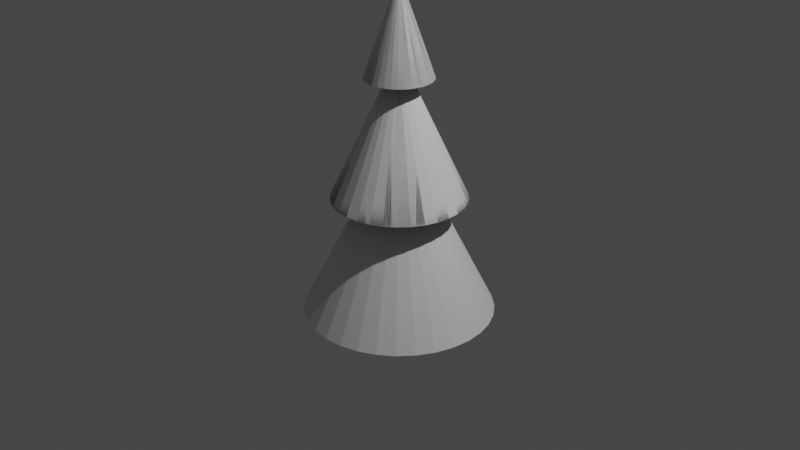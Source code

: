 # Source: OopsWrongChristmasTree.blend  (saved by Blender 2.81.16; exported with 4.5.12 LTS)
import bpy
from mathutils import Matrix  # noqa: F401  (used for matrix-valued properties, if any)

bpy.ops.wm.read_factory_settings(use_empty=True)
scene = bpy.context.scene
scene.name = 'Scene'

# ---- collections
col_collection = bpy.data.collections.new('Collection'); scene.collection.children.link(col_collection)

# ---- world
world_world = bpy.data.worlds.new('World'); scene.world = world_world
world_world.use_nodes = True; world_world.node_tree.nodes.clear()
_N = world_world.node_tree.nodes; _L = world_world.node_tree.links
n0 = _N.new('ShaderNodeOutputWorld'); n0.name = 'World Output'; n0.location = (300, 300)
n1 = _N.new('ShaderNodeBackground'); n1.name = 'Background'; n1.location = (10, 300)
n1.inputs[0].default_value = (0.05088, 0.05088, 0.05088, 1.0)
_L.new(n1.outputs[0], n0.inputs[0])
n0.is_active_output = True
world_world.color = (0.05088, 0.05088, 0.05088)
world_world.use_sun_shadow = False
world_world.sun_shadow_jitter_overblur = 0.0

# ---- cameras
cam_camera = bpy.data.cameras.new('Camera')
cam_camera.clip_end = 100.0
cam_camera.ortho_scale = 7.314

# ---- lights
light_light = bpy.data.lights.new('Light', 'POINT')
light_light.transmission_factor = 0.0
light_light.energy = 1000.0
light_light.shadow_soft_size = 0.1
light_light.shadow_maximum_resolution = 0.006
light_light.use_absolute_resolution = True

# ---- meshes
me_cone = bpy.data.meshes.new('Cone')
me_cone.from_pydata([(1.781e-08, 0.35, 1.5), (0.06828, 0.3433, 1.5), (0.1339, 0.3234, 1.5), (0.1944, 0.291, 1.5), (0.2475, 0.2475, 1.5), (0.291, 0.1944, 1.5), (0.3234, 0.1339, 1.5), (0.3433, 0.06828, 1.5), (0.35, 6.917e-08, 1.5), (0.3433, -0.06828, 1.5), (0.3234, -0.1339, 1.5), (0.291, -0.1944, 1.5), (0.2475, -0.2475, 1.5), (0.1944, -0.291, 1.5), (0.1339, -0.3234, 1.5), (0.06828, -0.3433, 1.5), (-9.623e-08, -0.35, 1.5), (-0.06828, -0.3433, 1.5), (-0.1339, -0.3234, 1.5), (-0.1944, -0.291, 1.5), (-0.2475, -0.2475, 1.5), (-0.291, -0.1944, 1.5), (-0.3234, -0.1339, 1.5), (0.0, 0.0, 2.5), (-0.3433, -0.06828, 1.5), (-0.35, 3.807e-07, 1.5), (-0.3433, 0.06828, 1.5), (-0.3234, 0.1339, 1.5), (-0.291, 0.1944, 1.5), (-0.2475, 0.2475, 1.5), (-0.1944, 0.291, 1.5), (-0.1339, 0.3234, 1.5), (-0.06828, 0.3433, 1.5), (3.562e-08, 0.7, 0.25), (0.1366, 0.6865, 0.25), (0.2679, 0.6467, 0.25), (0.3889, 0.582, 0.25), (0.495, 0.495, 0.25), (0.582, 0.3889, 0.25), (0.6467, 0.2679, 0.25), (0.6865, 0.1366, 0.25), (0.7, 1.383e-07, 0.25), (0.6865, -0.1366, 0.25), (0.6467, -0.2679, 0.25), (0.582, -0.3889, 0.25), (0.495, -0.495, 0.25), (0.3889, -0.582, 0.25), (0.2679, -0.6467, 0.25), (0.1366, -0.6865, 0.25), (-1.925e-07, -0.7, 0.25), (-0.1366, -0.6865, 0.25), (-0.2679, -0.6467, 0.25), (-0.3889, -0.582, 0.25), (-0.495, -0.495, 0.25), (-0.582, -0.3889, 0.25), (-0.6467, -0.2679, 0.25), (-0.6865, -0.1366, 0.25), (-0.7, 7.614e-07, 0.25), (-0.6865, 0.1366, 0.25), (-0.6467, 0.2679, 0.25), (-0.582, 0.3889, 0.25), (-0.495, 0.495, 0.25), (-0.3889, 0.582, 0.25), (-0.2679, 0.6467, 0.25), (-0.1366, 0.6865, 0.25), (0.0, 1.0, -1.0), (0.1951, 0.9808, -1.0), (0.3827, 0.9239, -1.0), (0.5556, 0.8315, -1.0), (0.7071, 0.7071, -1.0), (0.8315, 0.5556, -1.0), (0.9239, 0.3827, -1.0), (0.9808, 0.1951, -1.0), (1.0, 7.55e-08, -1.0), (0.9808, -0.1951, -1.0), (0.9239, -0.3827, -1.0), (0.8315, -0.5556, -1.0), (0.7071, -0.7071, -1.0), (0.5556, -0.8315, -1.0), (0.3827, -0.9239, -1.0), (0.1951, -0.9808, -1.0), (-3.258e-07, -1.0, -1.0), (-0.1951, -0.9808, -1.0), (-0.3827, -0.9239, -1.0), (-0.5556, -0.8315, -1.0), (-0.7071, -0.7071, -1.0), (-0.8315, -0.5556, -1.0), (-0.9239, -0.3827, -1.0), (-0.9808, -0.1951, -1.0), (-1.0, 9.656e-07, -1.0), (-0.9808, 0.1951, -1.0), (-0.9239, 0.3827, -1.0), (-0.8315, 0.5556, -1.0), (-0.7071, 0.7071, -1.0), (-0.5556, 0.8315, -1.0), (-0.3827, 0.9239, -1.0), (-0.1951, 0.9808, -1.0), (0.07316, -0.3678, 0.25), (-1.222e-07, -0.375, 0.25), (-0.07316, 0.3678, 0.25), (-0.3678, -0.07316, 0.25), (-0.375, 3.621e-07, 0.25), (-0.2083, -0.3118, 0.25), (-0.2652, -0.2652, 0.25), (-0.07316, -0.3678, 0.25), (-0.3465, -0.1435, 0.25), (-0.1435, -0.3465, 0.25), (-0.3118, -0.2083, 0.25), (-0.2652, 0.2652, 0.25), (-0.2083, 0.3118, 0.25), (-0.3118, 0.2083, 0.25), (-0.3678, 0.07316, 0.25), (-0.1435, 0.3465, 0.25), (-0.3465, 0.1435, 0.25), (0.07316, 0.3678, 0.25), (0.0, 0.375, 0.25), (0.1435, -0.3465, 0.25), (0.2083, -0.3118, 0.25), (0.2652, -0.2652, 0.25), (0.3678, -0.07316, 0.25), (0.3465, -0.1435, 0.25), (0.3118, -0.2083, 0.25), (0.1435, 0.3465, 0.25), (0.2083, 0.3118, 0.25), (0.3118, 0.2083, 0.25), (0.3465, 0.1435, 0.25), (0.3678, 0.07316, 0.25), (0.375, 2.831e-08, 0.25), (0.2652, 0.2652, 0.25), (-0.0825, -0.0825, 1.5), (-0.097, -0.06482, 1.5), (-0.1144, -0.02276, 1.5), (-0.1167, 1.269e-07, 1.5), (-0.02276, 0.1144, 1.5), (-0.04465, 0.1078, 1.5), (-0.06482, -0.097, 1.5), (-0.06482, 0.097, 1.5), (-0.04465, -0.1078, 1.5), (-0.0825, 0.0825, 1.5), (-0.1144, 0.02276, 1.5), (-0.1078, 0.04465, 1.5), (-0.1078, -0.04465, 1.5), (-0.097, 0.06482, 1.5), (-0.02276, -0.1144, 1.5), (-3.208e-08, -0.1167, 1.5), (0.02276, -0.1144, 1.5), (5.937e-09, 0.1167, 1.5), (0.02276, 0.1144, 1.5), (0.04465, 0.1078, 1.5), (0.1144, 0.02276, 1.5), (0.1167, 2.306e-08, 1.5), (0.1078, 0.04465, 1.5), (0.06482, 0.097, 1.5), (0.097, 0.06482, 1.5), (0.0825, 0.0825, 1.5), (0.06482, -0.097, 1.5), (0.04465, -0.1078, 1.5), (0.0825, -0.0825, 1.5), (0.1144, -0.02276, 1.5), (0.1078, -0.04465, 1.5), (0.097, -0.06482, 1.5)], [], [(0, 23, 1), (1, 23, 2), (2, 23, 3), (3, 23, 4), (4, 23, 5), (5, 23, 6), (6, 23, 7), (7, 23, 8), (8, 23, 9), (9, 23, 10), (10, 23, 11), (11, 23, 12), (12, 23, 13), (13, 23, 14), (14, 23, 15), (15, 23, 16), (16, 23, 17), (17, 23, 18), (18, 23, 19), (19, 23, 20), (20, 23, 21), (21, 23, 22), (22, 23, 24), (24, 23, 25), (25, 23, 26), (26, 23, 27), (27, 23, 28), (28, 23, 29), (29, 23, 30), (30, 23, 31), (31, 23, 32), (32, 23, 0), (0, 1, 2, 3, 4, 5, 6, 7, 8, 150, 149, 151, 153, 154, 152, 148, 147, 146, 133, 134, 136, 138, 142, 140, 139, 132, 25, 26, 27, 28, 29, 30, 31, 32), (33, 146, 147, 34), (34, 147, 148, 35), (35, 148, 152, 36), (36, 152, 154, 37), (37, 154, 153, 38), (38, 153, 151, 39), (39, 151, 149, 40), (40, 149, 150, 41), (41, 150, 158, 42), (42, 158, 159, 43), (43, 159, 160, 44), (44, 160, 157, 45), (45, 157, 155, 46), (46, 155, 156, 47), (47, 156, 145, 48), (48, 145, 144, 49), (49, 144, 143, 50), (50, 143, 137, 51), (51, 137, 135, 52), (52, 135, 129, 53), (53, 129, 130, 54), (54, 130, 141, 55), (55, 141, 131, 56), (56, 131, 132, 57), (57, 132, 139, 58), (58, 139, 140, 59), (59, 140, 142, 60), (60, 142, 138, 61), (61, 138, 136, 62), (62, 136, 134, 63), (63, 134, 133, 64), (64, 133, 146, 33), (33, 34, 35, 36, 37, 38, 39, 40, 41, 127, 126, 125, 124, 128, 123, 122, 114, 115, 99, 112, 109, 108, 110, 113, 111, 101, 57, 58, 59, 60, 61, 62, 63, 64), (65, 115, 114, 66), (66, 114, 122, 67), (67, 122, 123, 68), (68, 123, 128, 69), (69, 128, 124, 70), (70, 124, 125, 71), (71, 125, 126, 72), (72, 126, 127, 73), (73, 127, 119, 74), (74, 119, 120, 75), (75, 120, 121, 76), (76, 121, 118, 77), (77, 118, 117, 78), (78, 117, 116, 79), (79, 116, 97, 80), (80, 97, 98, 81), (81, 98, 104, 82), (82, 104, 106, 83), (83, 106, 102, 84), (84, 102, 103, 85), (85, 103, 107, 86), (86, 107, 105, 87), (87, 105, 100, 88), (88, 100, 101, 89), (89, 101, 111, 90), (90, 111, 113, 91), (91, 113, 110, 92), (92, 110, 108, 93), (93, 108, 109, 94), (94, 109, 112, 95), (95, 112, 99, 96), (96, 99, 115, 65), (65, 66, 67, 68, 69, 70, 71, 72, 73, 74, 75, 76, 77, 78, 79, 80, 81, 82, 83, 84, 85, 86, 87, 88, 89, 90, 91, 92, 93, 94, 95, 96), (57, 101, 100, 105, 107, 103, 102, 106, 104, 98, 97, 116, 117, 118, 121, 120, 119, 127, 41, 42, 43, 44, 45, 46, 47, 48, 49, 50, 51, 52, 53, 54, 55, 56), (25, 132, 131, 141, 130, 129, 135, 137, 143, 144, 145, 156, 155, 157, 160, 159, 158, 150, 8, 9, 10, 11, 12, 13, 14, 15, 16, 17, 18, 19, 20, 21, 22, 24)])
_uv = me_cone.uv_layers.new(name='UVMap')
_uv.uv.foreach_set('vector', [0.25, 0.49, 0.25, 0.25, 0.2968, 0.4854, 0.2968, 0.4854, 0.25, 0.25, 0.3418, 0.4717, 0.3418, 0.4717, 0.25, 0.25, 0.3833, 0.4496, 0.3833, 0.4496, 0.25, 0.25, 0.4197, 0.4197, 0.4197, 0.4197, 0.25, 0.25, 0.4496, 0.3833, 0.4496, 0.3833, 0.25, 0.25, 0.4717, 0.3418, 0.4717, 0.3418, 0.25, 0.25, 0.4854, 0.2968, 0.4854, 0.2968, 0.25, 0.25, 0.49, 0.25, 0.49, 0.25, 0.25, 0.25, 0.4854, 0.2032, 0.4854, 0.2032, 0.25, 0.25, 0.4717, 0.1582, 0.4717, 0.1582, 0.25, 0.25, 0.4496, 0.1167, 0.4496, 0.1167, 0.25, 0.25, 0.4197, 0.08029, 0.4197, 0.08029, 0.25, 0.25, 0.3833, 0.05045, 0.3833, 0.05045, 0.25, 0.25, 0.3418, 0.02827, 0.3418, 0.02827, 0.25, 0.25, 0.2968, 0.01461, 0.2968, 0.01461, 0.25, 0.25, 0.25, 0.01, 0.25, 0.01, 0.25, 0.25, 0.2032, 0.01461, 0.2032, 0.01461, 0.25, 0.25, 0.1582, 0.02827, 0.1582, 0.02827, 0.25, 0.25, 0.1167, 0.05045, 0.1167, 0.05045, 0.25, 0.25, 0.08029, 0.08029, 0.08029, 0.08029, 0.25, 0.25, 0.05045, 0.1167, 0.05045, 0.1167, 0.25, 0.25, 0.02827, 0.1582, 0.02827, 0.1582, 0.25, 0.25, 0.01461, 0.2032, 0.01461, 0.2032, 0.25, 0.25, 0.01, 0.25, 0.01, 0.25, 0.25, 0.25, 0.01461, 0.2968, 0.01461, 0.2968, 0.25, 0.25, 0.02827, 0.3418, 0.02827, 0.3418, 0.25, 0.25, 0.05045, 0.3833, 0.05045, 0.3833, 0.25, 0.25, 0.08029, 0.4197, 0.08029, 0.4197, 0.25, 0.25, 0.1167, 0.4496, 0.1167, 0.4496, 0.25, 0.25, 0.1582, 0.4717, 0.1582, 0.4717, 0.25, 0.25, 0.2032, 0.4854, 0.2032, 0.4854, 0.25, 0.25, 0.25, 0.49, 0.75, 0.49, 0.7968, 0.4854, 0.8418, 0.4717, 0.8833, 0.4496, 0.9197, 0.4197, 0.9496, 0.3833, 0.9717, 0.3418, 0.9854, 0.2968, 0.99, 0.25, 0.83, 0.25, 0.8285, 0.2656, 0.8239, 0.2806, 0.8165, 0.2944, 0.8066, 0.3066, 0.7944, 0.3165, 0.7806, 0.3239, 0.7656, 0.3285, 0.75, 0.33, 0.7344, 0.3285, 0.7194, 0.3239, 0.7056, 0.3165, 0.6934, 0.3066, 0.6835, 0.2944, 0.6761, 0.2806, 0.6715, 0.2656, 0.67, 0.25, 0.51, 0.25, 0.5146, 0.2968, 0.5283, 0.3418, 0.5504, 0.3833, 0.5803, 0.4197, 0.6167, 0.4496, 0.6582, 0.4717, 0.7032, 0.4854, 0.25, 0.49, 0.25, 0.29, 0.2578, 0.2892, 0.2968, 0.4854, 0.2968, 0.4854, 0.2578, 0.2892, 0.2653, 0.287, 0.3418, 0.4717, 0.3418, 0.4717, 0.2653, 0.287, 0.2722, 0.2833, 0.3833, 0.4496, 0.3833, 0.4496, 0.2722, 0.2833, 0.2783, 0.2783, 0.4197, 0.4197, 0.4197, 0.4197, 0.2783, 0.2783, 0.2833, 0.2722, 0.4496, 0.3833, 0.4496, 0.3833, 0.2833, 0.2722, 0.287, 0.2653, 0.4717, 0.3418, 0.4717, 0.3418, 0.287, 0.2653, 0.2892, 0.2578, 0.4854, 0.2968, 0.4854, 0.2968, 0.2892, 0.2578, 0.29, 0.25, 0.49, 0.25, 0.49, 0.25, 0.29, 0.25, 0.2892, 0.2422, 0.4854, 0.2032, 0.4854, 0.2032, 0.2892, 0.2422, 0.287, 0.2347, 0.4717, 0.1582, 0.4717, 0.1582, 0.287, 0.2347, 0.2833, 0.2278, 0.4496, 0.1167, 0.4496, 0.1167, 0.2833, 0.2278, 0.2783, 0.2217, 0.4197, 0.08029, 0.4197, 0.08029, 0.2783, 0.2217, 0.2722, 0.2167, 0.3833, 0.05045, 0.3833, 0.05045, 0.2722, 0.2167, 0.2653, 0.213, 0.3418, 0.02827, 0.3418, 0.02827, 0.2653, 0.213, 0.2578, 0.2108, 0.2968, 0.01461, 0.2968, 0.01461, 0.2578, 0.2108, 0.25, 0.21, 0.25, 0.01, 0.25, 0.01, 0.25, 0.21, 0.2422, 0.2108, 0.2032, 0.01461, 0.2032, 0.01461, 0.2422, 0.2108, 0.2347, 0.213, 0.1582, 0.02827, 0.1582, 0.02827, 0.2347, 0.213, 0.2278, 0.2167, 0.1167, 0.05045, 0.1167, 0.05045, 0.2278, 0.2167, 0.2217, 0.2217, 0.08029, 0.08029, 0.08029, 0.08029, 0.2217, 0.2217, 0.2167, 0.2278, 0.05045, 0.1167, 0.05045, 0.1167, 0.2167, 0.2278, 0.213, 0.2347, 0.02827, 0.1582, 0.02827, 0.1582, 0.213, 0.2347, 0.2108, 0.2422, 0.01461, 0.2032, 0.01461, 0.2032, 0.2108, 0.2422, 0.21, 0.25, 0.01, 0.25, 0.01, 0.25, 0.21, 0.25, 0.2108, 0.2578, 0.01461, 0.2968, 0.01461, 0.2968, 0.2108, 0.2578, 0.213, 0.2653, 0.02827, 0.3418, 0.02827, 0.3418, 0.213, 0.2653, 0.2167, 0.2722, 0.05045, 0.3833, 0.05045, 0.3833, 0.2167, 0.2722, 0.2217, 0.2783, 0.08029, 0.4197, 0.08029, 0.4197, 0.2217, 0.2783, 0.2278, 0.2833, 0.1167, 0.4496, 0.1167, 0.4496, 0.2278, 0.2833, 0.2347, 0.287, 0.1582, 0.4717, 0.1582, 0.4717, 0.2347, 0.287, 0.2422, 0.2892, 0.2032, 0.4854, 0.2032, 0.4854, 0.2422, 0.2892, 0.25, 0.29, 0.25, 0.49, 0.75, 0.49, 0.7968, 0.4854, 0.8418, 0.4717, 0.8833, 0.4496, 0.9197, 0.4197, 0.9496, 0.3833, 0.9717, 0.3418, 0.9854, 0.2968, 0.99, 0.25, 0.8786, 0.25, 0.8761, 0.2751, 0.8688, 0.2992, 0.8569, 0.3214, 0.8409, 0.3409, 0.8214, 0.3569, 0.7992, 0.3688, 0.7751, 0.3761, 0.75, 0.3786, 0.7249, 0.3761, 0.7008, 0.3688, 0.6786, 0.3569, 0.6591, 0.3409, 0.6431, 0.3214, 0.6312, 0.2992, 0.6239, 0.2751, 0.6214, 0.25, 0.51, 0.25, 0.5146, 0.2968, 0.5283, 0.3418, 0.5504, 0.3833, 0.5803, 0.4197, 0.6167, 0.4496, 0.6582, 0.4717, 0.7032, 0.4854, 0.25, 0.49, 0.25, 0.34, 0.2676, 0.3383, 0.2968, 0.4854, 0.2968, 0.4854, 0.2676, 0.3383, 0.2844, 0.3331, 0.3418, 0.4717, 0.3418, 0.4717, 0.2844, 0.3331, 0.3, 0.3248, 0.3833, 0.4496, 0.3833, 0.4496, 0.3, 0.3248, 0.3136, 0.3136, 0.4197, 0.4197, 0.4197, 0.4197, 0.3136, 0.3136, 0.3248, 0.3, 0.4496, 0.3833, 0.4496, 0.3833, 0.3248, 0.3, 0.3331, 0.2844, 0.4717, 0.3418, 0.4717, 0.3418, 0.3331, 0.2844, 0.3383, 0.2676, 0.4854, 0.2968, 0.4854, 0.2968, 0.3383, 0.2676, 0.34, 0.25, 0.49, 0.25, 0.49, 0.25, 0.34, 0.25, 0.3383, 0.2324, 0.4854, 0.2032, 0.4854, 0.2032, 0.3383, 0.2324, 0.3331, 0.2156, 0.4717, 0.1582, 0.4717, 0.1582, 0.3331, 0.2156, 0.3248, 0.2, 0.4496, 0.1167, 0.4496, 0.1167, 0.3248, 0.2, 0.3136, 0.1864, 0.4197, 0.08029, 0.4197, 0.08029, 0.3136, 0.1864, 0.3, 0.1752, 0.3833, 0.05045, 0.3833, 0.05045, 0.3, 0.1752, 0.2844, 0.1669, 0.3418, 0.02827, 0.3418, 0.02827, 0.2844, 0.1669, 0.2676, 0.1617, 0.2968, 0.01461, 0.2968, 0.01461, 0.2676, 0.1617, 0.25, 0.16, 0.25, 0.01, 0.25, 0.01, 0.25, 0.16, 0.2324, 0.1617, 0.2032, 0.01461, 0.2032, 0.01461, 0.2324, 0.1617, 0.2156, 0.1669, 0.1582, 0.02827, 0.1582, 0.02827, 0.2156, 0.1669, 0.2, 0.1752, 0.1167, 0.05045, 0.1167, 0.05045, 0.2, 0.1752, 0.1864, 0.1864, 0.08029, 0.08029, 0.08029, 0.08029, 0.1864, 0.1864, 0.1752, 0.2, 0.05045, 0.1167, 0.05045, 0.1167, 0.1752, 0.2, 0.1669, 0.2156, 0.02827, 0.1582, 0.02827, 0.1582, 0.1669, 0.2156, 0.1617, 0.2324, 0.01461, 0.2032, 0.01461, 0.2032, 0.1617, 0.2324, 0.16, 0.25, 0.01, 0.25, 0.01, 0.25, 0.16, 0.25, 0.1617, 0.2676, 0.01461, 0.2968, 0.01461, 0.2968, 0.1617, 0.2676, 0.1669, 0.2844, 0.02827, 0.3418, 0.02827, 0.3418, 0.1669, 0.2844, 0.1752, 0.3, 0.05045, 0.3833, 0.05045, 0.3833, 0.1752, 0.3, 0.1864, 0.3136, 0.08029, 0.4197, 0.08029, 0.4197, 0.1864, 0.3136, 0.2, 0.3248, 0.1167, 0.4496, 0.1167, 0.4496, 0.2, 0.3248, 0.2156, 0.3331, 0.1582, 0.4717, 0.1582, 0.4717, 0.2156, 0.3331, 0.2324, 0.3383, 0.2032, 0.4854, 0.2032, 0.4854, 0.2324, 0.3383, 0.25, 0.34, 0.25, 0.49, 0.75, 0.49, 0.7968, 0.4854, 0.8418, 0.4717, 0.8833, 0.4496, 0.9197, 0.4197, 0.9496, 0.3833, 0.9717, 0.3418, 0.9854, 0.2968, 0.99, 0.25, 0.9854, 0.2032, 0.9717, 0.1582, 0.9496, 0.1167, 0.9197, 0.08029, 0.8833, 0.05045, 0.8418, 0.02827, 0.7968, 0.01461, 0.75, 0.01, 0.7032, 0.01461, 0.6582, 0.02827, 0.6167, 0.05045, 0.5803, 0.08029, 0.5504, 0.1167, 0.5283, 0.1582, 0.5146, 0.2032, 0.51, 0.25, 0.5146, 0.2968, 0.5283, 0.3418, 0.5504, 0.3833, 0.5803, 0.4197, 0.6167, 0.4496, 0.6582, 0.4717, 0.7032, 0.4854, 0.51, 0.25, 0.6214, 0.25, 0.6239, 0.2249, 0.6312, 0.2008, 0.6431, 0.1786, 0.6591, 0.1591, 0.6786, 0.1431, 0.7008, 0.1312, 0.7249, 0.1239, 0.75, 0.1214, 0.7751, 0.1239, 0.7992, 0.1312, 0.8214, 0.1431, 0.8409, 0.1591, 0.8569, 0.1786, 0.8688, 0.2008, 0.8761, 0.2249, 0.8786, 0.25, 0.99, 0.25, 0.9854, 0.2032, 0.9717, 0.1582, 0.9496, 0.1167, 0.9197, 0.08029, 0.8833, 0.05045, 0.8418, 0.02827, 0.7968, 0.01461, 0.75, 0.01, 0.7032, 0.01461, 0.6582, 0.02827, 0.6167, 0.05045, 0.5803, 0.08029, 0.5504, 0.1167, 0.5283, 0.1582, 0.5146, 0.2032, 0.51, 0.25, 0.67, 0.25, 0.6715, 0.2344, 0.6761, 0.2194, 0.6835, 0.2056, 0.6934, 0.1934, 0.7056, 0.1835, 0.7194, 0.1761, 0.7344, 0.1715, 0.75, 0.17, 0.7656, 0.1715, 0.7806, 0.1761, 0.7944, 0.1835, 0.8066, 0.1934, 0.8165, 0.2056, 0.8239, 0.2194, 0.8285, 0.2344, 0.83, 0.25, 0.99, 0.25, 0.9854, 0.2032, 0.9717, 0.1582, 0.9496, 0.1167, 0.9197, 0.08029, 0.8833, 0.05045, 0.8418, 0.02827, 0.7968, 0.01461, 0.75, 0.01, 0.7032, 0.01461, 0.6582, 0.02827, 0.6167, 0.05045, 0.5803, 0.08029, 0.5504, 0.1167, 0.5283, 0.1582, 0.5146, 0.2032])
me_cone.use_remesh_fix_poles = True
me_cone.use_remesh_preserve_attributes = False
me_cone.use_mirror_vertex_groups = False
me_cone.update()
me_cone_001 = bpy.data.meshes.new('Cone.001')
me_cone_001.from_pydata([(3.562e-08, 0.7, -0.75), (0.1366, 0.6865, -0.75), (0.2679, 0.6467, -0.75), (0.3889, 0.582, -0.75), (0.495, 0.495, -0.75), (0.582, 0.3889, -0.75), (0.6467, 0.2679, -0.75), (0.6865, 0.1366, -0.75), (0.7, 1.383e-07, -0.75), (0.6865, -0.1366, -0.75), (0.6467, -0.2679, -0.75), (0.582, -0.3889, -0.75), (0.495, -0.495, -0.75), (0.3889, -0.582, -0.75), (0.2679, -0.6467, -0.75), (0.1366, -0.6865, -0.75), (-1.925e-07, -0.7, -0.75), (-0.1366, -0.6865, -0.75), (-0.2679, -0.6467, -0.75), (-0.3889, -0.582, -0.75), (-0.495, -0.495, -0.75), (-0.582, -0.3889, -0.75), (-0.6467, -0.2679, -0.75), (0.0, 0.0, 0.75), (-0.6865, -0.1366, -0.75), (-0.7, 7.614e-07, -0.75), (-0.6865, 0.1366, -0.75), (-0.6467, 0.2679, -0.75), (-0.582, 0.3889, -0.75), (-0.495, 0.495, -0.75), (-0.3889, 0.582, -0.75), (-0.2679, 0.6467, -0.75), (-0.1366, 0.6865, -0.75)], [], [(0, 23, 1), (1, 23, 2), (2, 23, 3), (3, 23, 4), (4, 23, 5), (5, 23, 6), (6, 23, 7), (7, 23, 8), (8, 23, 9), (9, 23, 10), (10, 23, 11), (11, 23, 12), (12, 23, 13), (13, 23, 14), (14, 23, 15), (15, 23, 16), (16, 23, 17), (17, 23, 18), (18, 23, 19), (19, 23, 20), (20, 23, 21), (21, 23, 22), (22, 23, 24), (24, 23, 25), (25, 23, 26), (26, 23, 27), (27, 23, 28), (28, 23, 29), (29, 23, 30), (30, 23, 31), (31, 23, 32), (32, 23, 0), (0, 1, 2, 3, 4, 5, 6, 7, 8, 9, 10, 11, 12, 13, 14, 15, 16, 17, 18, 19, 20, 21, 22, 24, 25, 26, 27, 28, 29, 30, 31, 32)])
_uv = me_cone_001.uv_layers.new(name='UVMap')
_uv.uv.foreach_set('vector', [0.25, 0.49, 0.25, 0.25, 0.2968, 0.4854, 0.2968, 0.4854, 0.25, 0.25, 0.3418, 0.4717, 0.3418, 0.4717, 0.25, 0.25, 0.3833, 0.4496, 0.3833, 0.4496, 0.25, 0.25, 0.4197, 0.4197, 0.4197, 0.4197, 0.25, 0.25, 0.4496, 0.3833, 0.4496, 0.3833, 0.25, 0.25, 0.4717, 0.3418, 0.4717, 0.3418, 0.25, 0.25, 0.4854, 0.2968, 0.4854, 0.2968, 0.25, 0.25, 0.49, 0.25, 0.49, 0.25, 0.25, 0.25, 0.4854, 0.2032, 0.4854, 0.2032, 0.25, 0.25, 0.4717, 0.1582, 0.4717, 0.1582, 0.25, 0.25, 0.4496, 0.1167, 0.4496, 0.1167, 0.25, 0.25, 0.4197, 0.08029, 0.4197, 0.08029, 0.25, 0.25, 0.3833, 0.05045, 0.3833, 0.05045, 0.25, 0.25, 0.3418, 0.02827, 0.3418, 0.02827, 0.25, 0.25, 0.2968, 0.01461, 0.2968, 0.01461, 0.25, 0.25, 0.25, 0.01, 0.25, 0.01, 0.25, 0.25, 0.2032, 0.01461, 0.2032, 0.01461, 0.25, 0.25, 0.1582, 0.02827, 0.1582, 0.02827, 0.25, 0.25, 0.1167, 0.05045, 0.1167, 0.05045, 0.25, 0.25, 0.08029, 0.08029, 0.08029, 0.08029, 0.25, 0.25, 0.05045, 0.1167, 0.05045, 0.1167, 0.25, 0.25, 0.02827, 0.1582, 0.02827, 0.1582, 0.25, 0.25, 0.01461, 0.2032, 0.01461, 0.2032, 0.25, 0.25, 0.01, 0.25, 0.01, 0.25, 0.25, 0.25, 0.01461, 0.2968, 0.01461, 0.2968, 0.25, 0.25, 0.02827, 0.3418, 0.02827, 0.3418, 0.25, 0.25, 0.05045, 0.3833, 0.05045, 0.3833, 0.25, 0.25, 0.08029, 0.4197, 0.08029, 0.4197, 0.25, 0.25, 0.1167, 0.4496, 0.1167, 0.4496, 0.25, 0.25, 0.1582, 0.4717, 0.1582, 0.4717, 0.25, 0.25, 0.2032, 0.4854, 0.2032, 0.4854, 0.25, 0.25, 0.25, 0.49, 0.75, 0.49, 0.7968, 0.4854, 0.8418, 0.4717, 0.8833, 0.4496, 0.9197, 0.4197, 0.9496, 0.3833, 0.9717, 0.3418, 0.9854, 0.2968, 0.99, 0.25, 0.9854, 0.2032, 0.9717, 0.1582, 0.9496, 0.1167, 0.9197, 0.08029, 0.8833, 0.05045, 0.8418, 0.02827, 0.7968, 0.01461, 0.75, 0.01, 0.7032, 0.01461, 0.6582, 0.02827, 0.6167, 0.05045, 0.5803, 0.08029, 0.5504, 0.1167, 0.5283, 0.1582, 0.5146, 0.2032, 0.51, 0.25, 0.5146, 0.2968, 0.5283, 0.3418, 0.5504, 0.3833, 0.5803, 0.4197, 0.6167, 0.4496, 0.6582, 0.4717, 0.7032, 0.4854])
me_cone_001.use_remesh_fix_poles = True
me_cone_001.use_remesh_preserve_attributes = False
me_cone_001.use_mirror_vertex_groups = False
me_cone_001.update()
me_cone_002 = bpy.data.meshes.new('Cone.002')
me_cone_002.from_pydata([(1.781e-08, 0.35, -0.5), (0.06828, 0.3433, -0.5), (0.1339, 0.3234, -0.5), (0.1944, 0.291, -0.5), (0.2475, 0.2475, -0.5), (0.291, 0.1944, -0.5), (0.3234, 0.1339, -0.5), (0.3433, 0.06828, -0.5), (0.35, 6.917e-08, -0.5), (0.3433, -0.06828, -0.5), (0.3234, -0.1339, -0.5), (0.291, -0.1944, -0.5), (0.2475, -0.2475, -0.5), (0.1944, -0.291, -0.5), (0.1339, -0.3234, -0.5), (0.06828, -0.3433, -0.5), (-9.623e-08, -0.35, -0.5), (-0.06828, -0.3433, -0.5), (-0.1339, -0.3234, -0.5), (-0.1944, -0.291, -0.5), (-0.2475, -0.2475, -0.5), (-0.291, -0.1944, -0.5), (-0.3234, -0.1339, -0.5), (0.0, 0.0, 0.5), (-0.3433, -0.06828, -0.5), (-0.35, 3.807e-07, -0.5), (-0.3433, 0.06828, -0.5), (-0.3234, 0.1339, -0.5), (-0.291, 0.1944, -0.5), (-0.2475, 0.2475, -0.5), (-0.1944, 0.291, -0.5), (-0.1339, 0.3234, -0.5), (-0.06828, 0.3433, -0.5)], [], [(0, 23, 1), (1, 23, 2), (2, 23, 3), (3, 23, 4), (4, 23, 5), (5, 23, 6), (6, 23, 7), (7, 23, 8), (8, 23, 9), (9, 23, 10), (10, 23, 11), (11, 23, 12), (12, 23, 13), (13, 23, 14), (14, 23, 15), (15, 23, 16), (16, 23, 17), (17, 23, 18), (18, 23, 19), (19, 23, 20), (20, 23, 21), (21, 23, 22), (22, 23, 24), (24, 23, 25), (25, 23, 26), (26, 23, 27), (27, 23, 28), (28, 23, 29), (29, 23, 30), (30, 23, 31), (31, 23, 32), (32, 23, 0), (0, 1, 2, 3, 4, 5, 6, 7, 8, 9, 10, 11, 12, 13, 14, 15, 16, 17, 18, 19, 20, 21, 22, 24, 25, 26, 27, 28, 29, 30, 31, 32)])
_uv = me_cone_002.uv_layers.new(name='UVMap')
_uv.uv.foreach_set('vector', [0.25, 0.49, 0.25, 0.25, 0.2968, 0.4854, 0.2968, 0.4854, 0.25, 0.25, 0.3418, 0.4717, 0.3418, 0.4717, 0.25, 0.25, 0.3833, 0.4496, 0.3833, 0.4496, 0.25, 0.25, 0.4197, 0.4197, 0.4197, 0.4197, 0.25, 0.25, 0.4496, 0.3833, 0.4496, 0.3833, 0.25, 0.25, 0.4717, 0.3418, 0.4717, 0.3418, 0.25, 0.25, 0.4854, 0.2968, 0.4854, 0.2968, 0.25, 0.25, 0.49, 0.25, 0.49, 0.25, 0.25, 0.25, 0.4854, 0.2032, 0.4854, 0.2032, 0.25, 0.25, 0.4717, 0.1582, 0.4717, 0.1582, 0.25, 0.25, 0.4496, 0.1167, 0.4496, 0.1167, 0.25, 0.25, 0.4197, 0.08029, 0.4197, 0.08029, 0.25, 0.25, 0.3833, 0.05045, 0.3833, 0.05045, 0.25, 0.25, 0.3418, 0.02827, 0.3418, 0.02827, 0.25, 0.25, 0.2968, 0.01461, 0.2968, 0.01461, 0.25, 0.25, 0.25, 0.01, 0.25, 0.01, 0.25, 0.25, 0.2032, 0.01461, 0.2032, 0.01461, 0.25, 0.25, 0.1582, 0.02827, 0.1582, 0.02827, 0.25, 0.25, 0.1167, 0.05045, 0.1167, 0.05045, 0.25, 0.25, 0.08029, 0.08029, 0.08029, 0.08029, 0.25, 0.25, 0.05045, 0.1167, 0.05045, 0.1167, 0.25, 0.25, 0.02827, 0.1582, 0.02827, 0.1582, 0.25, 0.25, 0.01461, 0.2032, 0.01461, 0.2032, 0.25, 0.25, 0.01, 0.25, 0.01, 0.25, 0.25, 0.25, 0.01461, 0.2968, 0.01461, 0.2968, 0.25, 0.25, 0.02827, 0.3418, 0.02827, 0.3418, 0.25, 0.25, 0.05045, 0.3833, 0.05045, 0.3833, 0.25, 0.25, 0.08029, 0.4197, 0.08029, 0.4197, 0.25, 0.25, 0.1167, 0.4496, 0.1167, 0.4496, 0.25, 0.25, 0.1582, 0.4717, 0.1582, 0.4717, 0.25, 0.25, 0.2032, 0.4854, 0.2032, 0.4854, 0.25, 0.25, 0.25, 0.49, 0.75, 0.49, 0.7968, 0.4854, 0.8418, 0.4717, 0.8833, 0.4496, 0.9197, 0.4197, 0.9496, 0.3833, 0.9717, 0.3418, 0.9854, 0.2968, 0.99, 0.25, 0.9854, 0.2032, 0.9717, 0.1582, 0.9496, 0.1167, 0.9197, 0.08029, 0.8833, 0.05045, 0.8418, 0.02827, 0.7968, 0.01461, 0.75, 0.01, 0.7032, 0.01461, 0.6582, 0.02827, 0.6167, 0.05045, 0.5803, 0.08029, 0.5504, 0.1167, 0.5283, 0.1582, 0.5146, 0.2032, 0.51, 0.25, 0.5146, 0.2968, 0.5283, 0.3418, 0.5504, 0.3833, 0.5803, 0.4197, 0.6167, 0.4496, 0.6582, 0.4717, 0.7032, 0.4854])
me_cone_002.use_remesh_fix_poles = True
me_cone_002.use_remesh_preserve_attributes = False
me_cone_002.use_mirror_vertex_groups = False
me_cone_002.update()

# ---- objects
ob_light = bpy.data.objects.new('Light', light_light)
ob_camera = bpy.data.objects.new('Camera', cam_camera)
ob_conechristmasleaves = bpy.data.objects.new('ConeChristmasLeaves', me_cone)
ob_cone_temp1 = bpy.data.objects.new('Cone.Temp1', me_cone_001)
ob_cone_temp2 = bpy.data.objects.new('Cone.Temp2', me_cone_002)

# ---- transforms, parenting, visibility, modifiers, constraints
ob_light.location = (4.076, 1.005, 5.904)
ob_light.rotation_euler = (0.6503, 0.05522, 1.866)
ob_light.lock_rotations_4d = False
ob_light.empty_display_type = 'ARROWS'
ob_light.color = (0.0, 0.0, 0.0, 0.0)
ob_light.lineart.crease_threshold = 0.0
ob_camera.location = (7.359, -6.926, 4.958)
ob_camera.rotation_euler = (1.109, 0.0, 0.8149)
ob_camera.lock_rotations_4d = False
ob_camera.empty_display_type = 'ARROWS'
ob_camera.color = (0.0, 0.0, 0.0, 0.0)
ob_camera.display_type = 'WIRE'
ob_camera.lineart.crease_threshold = 0.0
ob_conechristmasleaves.location = (0.0, 0.0, 0.0)
ob_conechristmasleaves.lineart.crease_threshold = 0.0
ob_cone_temp1.location = (0.0, 0.0, 1.0)
ob_cone_temp1.lineart.crease_threshold = 0.0
ob_cone_temp2.location = (0.0, 0.0, 2.0)
ob_cone_temp2.lineart.crease_threshold = 0.0

# ---- collection membership
col_collection.objects.link(ob_light)
col_collection.objects.link(ob_camera)
col_collection.objects.link(ob_conechristmasleaves)
col_collection.objects.link(ob_cone_temp1)
col_collection.objects.link(ob_cone_temp2)

# ---- scene / render settings (as saved in the file)
scene.camera = ob_camera
scene.frame_start = 1; scene.frame_end = 250; scene.frame_set(1)
scene.render.engine = 'BLENDER_EEVEE_NEXT'
scene.cycles.use_denoising = False
scene.cycles.samples = 128
scene.cycles.sampling_pattern = 'TABULATED_SOBOL'
scene.cycles.use_adaptive_sampling = False
scene.cycles.use_light_tree = False
scene.view_settings.view_transform = 'Filmic'
bpy.context.view_layer.update()
